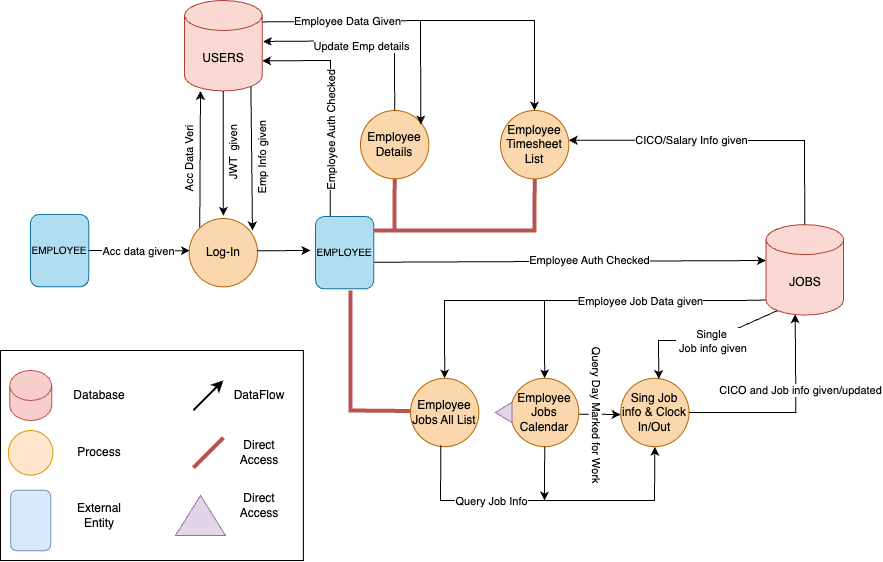

The diagram above was exported from draw.io. Its source (the exported page's mxGraphModel, read from the mxfile embedded in the PNG):
<mxGraphModel dx="943" dy="1389" grid="1" gridSize="10" guides="1" tooltips="1" connect="1" arrows="1" fold="1" page="1" pageScale="1" pageWidth="1169" pageHeight="827" math="0" shadow="0">
  <root>
    <mxCell id="WIyWlLk6GJQsqaUBKTNV-0" />
    <mxCell id="WIyWlLk6GJQsqaUBKTNV-1" parent="WIyWlLk6GJQsqaUBKTNV-0" />
    <mxCell id="jl6buwpFugJT--XJVITl-20" value="" style="group;fillColor=#e1d5e7;strokeColor=#9673a6;" parent="WIyWlLk6GJQsqaUBKTNV-1" connectable="0" vertex="1">
      <mxGeometry x="90" y="-350" width="302.83" height="210" as="geometry" />
    </mxCell>
    <mxCell id="jl6buwpFugJT--XJVITl-19" value="" style="rounded=0;whiteSpace=wrap;html=1;" parent="jl6buwpFugJT--XJVITl-20" vertex="1">
      <mxGeometry width="302.83" height="210" as="geometry" />
    </mxCell>
    <mxCell id="jl6buwpFugJT--XJVITl-9" value="" style="shape=cylinder3;whiteSpace=wrap;html=1;boundedLbl=1;backgroundOutline=1;size=15;fillColor=#f8cecc;strokeColor=#b85450;" parent="jl6buwpFugJT--XJVITl-20" vertex="1">
      <mxGeometry x="9.219999999999999" y="20" width="41.95" height="50" as="geometry" />
    </mxCell>
    <mxCell id="jl6buwpFugJT--XJVITl-10" value="" style="ellipse;whiteSpace=wrap;html=1;aspect=fixed;fillColor=#ffe6cc;strokeColor=#d79b00;" parent="jl6buwpFugJT--XJVITl-20" vertex="1">
      <mxGeometry x="7.8799999999999955" y="80" width="44.62" height="44.62" as="geometry" />
    </mxCell>
    <mxCell id="jl6buwpFugJT--XJVITl-11" value="" style="rounded=1;whiteSpace=wrap;html=1;rotation=90;fillColor=#dae8fc;strokeColor=#6c8ebf;" parent="jl6buwpFugJT--XJVITl-20" vertex="1">
      <mxGeometry y="150" width="60.38" height="40" as="geometry" />
    </mxCell>
    <mxCell id="jl6buwpFugJT--XJVITl-12" value="Database" style="text;html=1;align=center;verticalAlign=middle;whiteSpace=wrap;rounded=0;" parent="jl6buwpFugJT--XJVITl-20" vertex="1">
      <mxGeometry x="72.83" y="30" width="52.45" height="30" as="geometry" />
    </mxCell>
    <mxCell id="jl6buwpFugJT--XJVITl-13" value="Process" style="text;html=1;align=center;verticalAlign=middle;whiteSpace=wrap;rounded=0;" parent="jl6buwpFugJT--XJVITl-20" vertex="1">
      <mxGeometry x="72.83" y="87.31" width="52.45" height="30" as="geometry" />
    </mxCell>
    <mxCell id="jl6buwpFugJT--XJVITl-14" value="External Entity" style="text;html=1;align=center;verticalAlign=middle;whiteSpace=wrap;rounded=0;" parent="jl6buwpFugJT--XJVITl-20" vertex="1">
      <mxGeometry x="72.83" y="150" width="52.45" height="30" as="geometry" />
    </mxCell>
    <mxCell id="jl6buwpFugJT--XJVITl-15" value="" style="endArrow=classic;html=1;rounded=0;strokeWidth=2;" parent="jl6buwpFugJT--XJVITl-20" edge="1">
      <mxGeometry width="50" height="50" relative="1" as="geometry">
        <mxPoint x="192.82999999999998" y="60" as="sourcePoint" />
        <mxPoint x="222.82999999999998" y="30" as="targetPoint" />
        <Array as="points">
          <mxPoint x="202.82999999999998" y="50" />
        </Array>
      </mxGeometry>
    </mxCell>
    <mxCell id="jl6buwpFugJT--XJVITl-16" value="DataFlow" style="text;html=1;align=center;verticalAlign=middle;whiteSpace=wrap;rounded=0;" parent="jl6buwpFugJT--XJVITl-20" vertex="1">
      <mxGeometry x="232.82999999999998" y="30" width="52.45" height="30" as="geometry" />
    </mxCell>
    <mxCell id="jl6buwpFugJT--XJVITl-17" value="" style="endArrow=none;html=1;rounded=0;strokeWidth=4;fillColor=#f8cecc;strokeColor=#b85450;" parent="jl6buwpFugJT--XJVITl-20" edge="1">
      <mxGeometry width="50" height="50" relative="1" as="geometry">
        <mxPoint x="222.82999999999998" y="87.31" as="sourcePoint" />
        <mxPoint x="192.82999999999998" y="117.31" as="targetPoint" />
      </mxGeometry>
    </mxCell>
    <mxCell id="jl6buwpFugJT--XJVITl-18" value="Direct Access" style="text;html=1;align=center;verticalAlign=middle;whiteSpace=wrap;rounded=0;" parent="jl6buwpFugJT--XJVITl-20" vertex="1">
      <mxGeometry x="232.82999999999998" y="87.31" width="52.45" height="30" as="geometry" />
    </mxCell>
    <mxCell id="LYTFVoxfW7pA4xLgxjsj-1" value="" style="triangle;whiteSpace=wrap;html=1;fillColor=#e1d5e7;strokeColor=#9673a6;rotation=-90;" parent="jl6buwpFugJT--XJVITl-20" vertex="1">
      <mxGeometry x="180" y="140" width="40" height="50" as="geometry" />
    </mxCell>
    <mxCell id="LYTFVoxfW7pA4xLgxjsj-3" value="Direct Access" style="text;html=1;align=center;verticalAlign=middle;whiteSpace=wrap;rounded=0;" parent="jl6buwpFugJT--XJVITl-20" vertex="1">
      <mxGeometry x="232.82999999999998" y="140" width="52.45" height="30" as="geometry" />
    </mxCell>
    <mxCell id="FddOOPCtbsCsWa3z9Tzs-6" value="USERS" style="shape=cylinder3;whiteSpace=wrap;html=1;boundedLbl=1;backgroundOutline=1;size=15;container=0;fillColor=#fad9d5;strokeColor=#ae4132;" parent="WIyWlLk6GJQsqaUBKTNV-1" vertex="1">
      <mxGeometry x="274.1237113402062" y="-700.0012019230769" width="77.52577319587628" height="90.41466346153845" as="geometry" />
    </mxCell>
    <mxCell id="FddOOPCtbsCsWa3z9Tzs-31" value="" style="endArrow=classic;html=1;rounded=0;exitX=0.855;exitY=1;exitDx=0;exitDy=-4.35;exitPerimeter=0;" parent="WIyWlLk6GJQsqaUBKTNV-1" source="FddOOPCtbsCsWa3z9Tzs-6" edge="1">
      <mxGeometry relative="1" as="geometry">
        <mxPoint x="341.9587628865979" y="-557.2536057692307" as="sourcePoint" />
        <mxPoint x="342" y="-470" as="targetPoint" />
        <Array as="points" />
      </mxGeometry>
    </mxCell>
    <mxCell id="FddOOPCtbsCsWa3z9Tzs-32" value="Emp Info given" style="edgeLabel;resizable=0;html=1;align=center;verticalAlign=middle;rotation=-90;container=0;" parent="FddOOPCtbsCsWa3z9Tzs-31" connectable="0" vertex="1">
      <mxGeometry relative="1" as="geometry">
        <mxPoint x="10" as="offset" />
      </mxGeometry>
    </mxCell>
    <mxCell id="FddOOPCtbsCsWa3z9Tzs-36" value="" style="endArrow=classic;html=1;rounded=0;exitX=0;exitY=0;exitDx=0;exitDy=0;" parent="WIyWlLk6GJQsqaUBKTNV-1" edge="1">
      <mxGeometry relative="1" as="geometry">
        <mxPoint x="289.25849137274395" y="-473.0615086272558" as="sourcePoint" />
        <mxPoint x="290" y="-609.59" as="targetPoint" />
        <Array as="points" />
      </mxGeometry>
    </mxCell>
    <mxCell id="FddOOPCtbsCsWa3z9Tzs-37" value="Acc Data Veri" style="edgeLabel;resizable=0;html=1;align=center;verticalAlign=middle;rotation=-90;container=0;" parent="FddOOPCtbsCsWa3z9Tzs-36" connectable="0" vertex="1">
      <mxGeometry relative="1" as="geometry">
        <mxPoint x="-11" as="offset" />
      </mxGeometry>
    </mxCell>
    <mxCell id="FddOOPCtbsCsWa3z9Tzs-38" value="" style="endArrow=classic;html=1;rounded=0;entryX=0.499;entryY=-0.038;entryDx=0;entryDy=0;entryPerimeter=0;" parent="WIyWlLk6GJQsqaUBKTNV-1" source="FddOOPCtbsCsWa3z9Tzs-6" target="jl6buwpFugJT--XJVITl-23" edge="1">
      <mxGeometry relative="1" as="geometry">
        <mxPoint x="312.6443298969072" y="-557.2536057692307" as="sourcePoint" />
        <mxPoint x="313" y="-490" as="targetPoint" />
        <Array as="points" />
      </mxGeometry>
    </mxCell>
    <mxCell id="FddOOPCtbsCsWa3z9Tzs-39" value="JWT&amp;nbsp; given" style="edgeLabel;resizable=0;html=1;align=center;verticalAlign=middle;rotation=-90;container=0;" parent="FddOOPCtbsCsWa3z9Tzs-38" connectable="0" vertex="1">
      <mxGeometry relative="1" as="geometry">
        <mxPoint x="10" as="offset" />
      </mxGeometry>
    </mxCell>
    <mxCell id="FddOOPCtbsCsWa3z9Tzs-49" value="Sing Job info &amp;amp; Clock In/Out" style="ellipse;whiteSpace=wrap;html=1;aspect=fixed;container=0;fillColor=#fad7ac;strokeColor=#b46504;" parent="WIyWlLk6GJQsqaUBKTNV-1" vertex="1">
      <mxGeometry x="710.2061855670103" y="-322.1754807692308" width="68.35051546391752" height="68.35051546391752" as="geometry" />
    </mxCell>
    <mxCell id="FddOOPCtbsCsWa3z9Tzs-50" value="" style="endArrow=classic;html=1;rounded=0;entryX=0.376;entryY=0.991;entryDx=0;entryDy=0;entryPerimeter=0;exitX=1;exitY=0.5;exitDx=0;exitDy=0;" parent="WIyWlLk6GJQsqaUBKTNV-1" source="FddOOPCtbsCsWa3z9Tzs-49" target="FddOOPCtbsCsWa3z9Tzs-43" edge="1">
      <mxGeometry relative="1" as="geometry">
        <mxPoint x="778.0412371134021" y="-313.13401442307696" as="sourcePoint" />
        <mxPoint x="933.0927835051546" y="-349.2998798076923" as="targetPoint" />
        <Array as="points">
          <mxPoint x="885.3846153846154" y="-288.09375" />
        </Array>
      </mxGeometry>
    </mxCell>
    <mxCell id="FddOOPCtbsCsWa3z9Tzs-51" value="CICO and Job&amp;nbsp;info given/updated" style="edgeLabel;resizable=0;html=1;align=center;verticalAlign=middle;container=0;" parent="FddOOPCtbsCsWa3z9Tzs-50" connectable="0" vertex="1">
      <mxGeometry relative="1" as="geometry">
        <mxPoint x="8" y="-22" as="offset" />
      </mxGeometry>
    </mxCell>
    <mxCell id="FddOOPCtbsCsWa3z9Tzs-43" value="JOBS" style="shape=cylinder3;whiteSpace=wrap;html=1;boundedLbl=1;backgroundOutline=1;size=15;container=0;fillColor=#fad9d5;strokeColor=#ae4132;" parent="WIyWlLk6GJQsqaUBKTNV-1" vertex="1">
      <mxGeometry x="855.5670103092783" y="-475.8804086538462" width="77.52577319587628" height="90.41466346153845" as="geometry" />
    </mxCell>
    <mxCell id="FddOOPCtbsCsWa3z9Tzs-57" value="" style="endArrow=classic;html=1;rounded=0;exitX=0.5;exitY=0;exitDx=0;exitDy=0;exitPerimeter=0;entryX=0.998;entryY=0.436;entryDx=0;entryDy=0;entryPerimeter=0;" parent="WIyWlLk6GJQsqaUBKTNV-1" source="FddOOPCtbsCsWa3z9Tzs-43" target="G46yQFuzhbHBHdnbNsq8-0" edge="1">
      <mxGeometry relative="1" as="geometry">
        <mxPoint x="930" y="-480" as="sourcePoint" />
        <mxPoint x="770" y="-560" as="targetPoint" />
        <Array as="points">
          <mxPoint x="894" y="-540" />
          <mxPoint x="894" y="-560" />
        </Array>
      </mxGeometry>
    </mxCell>
    <mxCell id="FddOOPCtbsCsWa3z9Tzs-58" value="CICO/Salary Info given" style="edgeLabel;resizable=0;html=1;align=center;verticalAlign=middle;rotation=0;container=0;" parent="FddOOPCtbsCsWa3z9Tzs-57" connectable="0" vertex="1">
      <mxGeometry relative="1" as="geometry">
        <mxPoint x="-38" as="offset" />
      </mxGeometry>
    </mxCell>
    <mxCell id="FddOOPCtbsCsWa3z9Tzs-60" value="" style="endArrow=classic;html=1;rounded=0;exitX=0.145;exitY=1;exitDx=0;exitDy=-4.35;exitPerimeter=0;entryX=0.557;entryY=0.011;entryDx=0;entryDy=0;entryPerimeter=0;" parent="WIyWlLk6GJQsqaUBKTNV-1" source="FddOOPCtbsCsWa3z9Tzs-43" target="FddOOPCtbsCsWa3z9Tzs-49" edge="1">
      <mxGeometry relative="1" as="geometry">
        <mxPoint x="933.0927835051546" y="-340.25841346153845" as="sourcePoint" />
        <mxPoint x="748.9690721649484" y="-331.21694711538464" as="targetPoint" />
        <Array as="points">
          <mxPoint x="800" y="-360" />
          <mxPoint x="748" y="-360" />
        </Array>
      </mxGeometry>
    </mxCell>
    <mxCell id="FddOOPCtbsCsWa3z9Tzs-61" value="Single&lt;br&gt;&amp;nbsp;Job info given" style="edgeLabel;resizable=0;html=1;align=center;verticalAlign=middle;container=0;" parent="FddOOPCtbsCsWa3z9Tzs-60" connectable="0" vertex="1">
      <mxGeometry relative="1" as="geometry">
        <mxPoint x="9" as="offset" />
      </mxGeometry>
    </mxCell>
    <mxCell id="IzdGFwO7wwhSOuTZaqQ2-4" value="" style="endArrow=classic;html=1;rounded=0;" parent="WIyWlLk6GJQsqaUBKTNV-1" edge="1">
      <mxGeometry relative="1" as="geometry">
        <mxPoint x="652.061855670103" y="-286.4888131009615" as="sourcePoint" />
        <mxPoint x="710.2061855670103" y="-286.00961538461536" as="targetPoint" />
        <Array as="points" />
      </mxGeometry>
    </mxCell>
    <mxCell id="IzdGFwO7wwhSOuTZaqQ2-5" value="Query Day Marked for Work" style="edgeLabel;resizable=0;html=1;align=center;verticalAlign=middle;rotation=90;container=0;" parent="IzdGFwO7wwhSOuTZaqQ2-4" connectable="0" vertex="1">
      <mxGeometry relative="1" as="geometry">
        <mxPoint x="5" as="offset" />
      </mxGeometry>
    </mxCell>
    <mxCell id="FddOOPCtbsCsWa3z9Tzs-42" value="Employee Jobs Calendar" style="ellipse;whiteSpace=wrap;html=1;aspect=fixed;container=0;fillColor=#fad7ac;strokeColor=#b46504;" parent="WIyWlLk6GJQsqaUBKTNV-1" vertex="1">
      <mxGeometry x="599.9975257731959" y="-322.1754807692308" width="68.35051546391752" height="68.35051546391752" as="geometry" />
    </mxCell>
    <mxCell id="IzdGFwO7wwhSOuTZaqQ2-19" value="" style="endArrow=classic;html=1;rounded=0;entryX=0.5;entryY=0;entryDx=0;entryDy=0;exitX=0;exitY=1;exitDx=0;exitDy=-15;exitPerimeter=0;" parent="WIyWlLk6GJQsqaUBKTNV-1" source="FddOOPCtbsCsWa3z9Tzs-43" target="jl6buwpFugJT--XJVITl-30" edge="1">
      <mxGeometry relative="1" as="geometry">
        <mxPoint x="884.639175257732" y="-385.4657451923077" as="sourcePoint" />
        <mxPoint x="642.3711340206185" y="-367.3828125" as="targetPoint" />
        <Array as="points">
          <mxPoint x="830" y="-400" />
          <mxPoint x="760" y="-400" />
          <mxPoint x="534" y="-400" />
        </Array>
      </mxGeometry>
    </mxCell>
    <mxCell id="IzdGFwO7wwhSOuTZaqQ2-20" value="Employee Job Data given" style="edgeLabel;resizable=0;html=1;align=center;verticalAlign=middle;rotation=0;container=0;" parent="IzdGFwO7wwhSOuTZaqQ2-19" connectable="0" vertex="1">
      <mxGeometry relative="1" as="geometry">
        <mxPoint x="74" as="offset" />
      </mxGeometry>
    </mxCell>
    <mxCell id="FddOOPCtbsCsWa3z9Tzs-44" value="" style="endArrow=classic;html=1;rounded=0;entryX=-0.002;entryY=0.291;entryDx=0;entryDy=0;entryPerimeter=0;exitX=1;exitY=0.5;exitDx=0;exitDy=0;" parent="WIyWlLk6GJQsqaUBKTNV-1" edge="1">
      <mxGeometry relative="1" as="geometry">
        <mxPoint x="463.2450515463918" y="-438.25040865384625" as="sourcePoint" />
        <mxPoint x="855.4119587628866" y="-439.9997415865385" as="targetPoint" />
        <Array as="points" />
      </mxGeometry>
    </mxCell>
    <mxCell id="FddOOPCtbsCsWa3z9Tzs-45" value="Employee Auth Checked" style="edgeLabel;resizable=0;html=1;align=center;verticalAlign=middle;rotation=0;container=0;" parent="FddOOPCtbsCsWa3z9Tzs-44" connectable="0" vertex="1">
      <mxGeometry relative="1" as="geometry">
        <mxPoint x="19" y="-1" as="offset" />
      </mxGeometry>
    </mxCell>
    <mxCell id="FddOOPCtbsCsWa3z9Tzs-24" value="" style="endArrow=classic;html=1;rounded=0;entryX=0;entryY=0.5;entryDx=0;entryDy=0;" parent="WIyWlLk6GJQsqaUBKTNV-1" edge="1">
      <mxGeometry relative="1" as="geometry">
        <mxPoint x="177" y="-450" as="sourcePoint" />
        <mxPoint x="279.47000000000526" y="-449.8399999999999" as="targetPoint" />
        <Array as="points" />
      </mxGeometry>
    </mxCell>
    <mxCell id="FddOOPCtbsCsWa3z9Tzs-25" value="Acc data given" style="edgeLabel;resizable=0;html=1;align=center;verticalAlign=middle;container=0;" parent="FddOOPCtbsCsWa3z9Tzs-24" connectable="0" vertex="1">
      <mxGeometry relative="1" as="geometry">
        <mxPoint as="offset" />
      </mxGeometry>
    </mxCell>
    <mxCell id="FddOOPCtbsCsWa3z9Tzs-3" value="&lt;font style=&quot;font-size: 10px;&quot;&gt;EMPLOYEE&lt;/font&gt;" style="rounded=1;whiteSpace=wrap;html=1;container=0;fillColor=#b1ddf0;strokeColor=#10739e;" parent="WIyWlLk6GJQsqaUBKTNV-1" vertex="1">
      <mxGeometry x="120.00072164948455" y="-486.0062740384616" width="58.144329896907216" height="72.33173076923077" as="geometry" />
    </mxCell>
    <mxCell id="jl6buwpFugJT--XJVITl-23" value="Log-In" style="ellipse;whiteSpace=wrap;html=1;aspect=fixed;container=0;fillColor=#fad7ac;strokeColor=#b46504;" parent="WIyWlLk6GJQsqaUBKTNV-1" vertex="1">
      <mxGeometry x="278.71114789849327" y="-481.99548076923077" width="68.35051546391752" height="68.35051546391752" as="geometry" />
    </mxCell>
    <mxCell id="jl6buwpFugJT--XJVITl-25" value="Employee Details" style="ellipse;whiteSpace=wrap;html=1;aspect=fixed;container=0;fillColor=#fad7ac;strokeColor=#b46504;" parent="WIyWlLk6GJQsqaUBKTNV-1" vertex="1">
      <mxGeometry x="449.9975257731959" y="-589.9954807692308" width="68.35051546391752" height="68.35051546391752" as="geometry" />
    </mxCell>
    <mxCell id="jl6buwpFugJT--XJVITl-26" value="&lt;font style=&quot;font-size: 10px;&quot;&gt;EMPLOYEE&lt;/font&gt;" style="rounded=1;whiteSpace=wrap;html=1;container=0;fillColor=#b1ddf0;strokeColor=#10739e;" parent="WIyWlLk6GJQsqaUBKTNV-1" vertex="1">
      <mxGeometry x="405.10072164948457" y="-483.9862740384616" width="58.144329896907216" height="72.33173076923077" as="geometry" />
    </mxCell>
    <mxCell id="jl6buwpFugJT--XJVITl-27" value="" style="endArrow=classic;html=1;rounded=0;exitX=0.993;exitY=0.472;exitDx=0;exitDy=0;exitPerimeter=0;" parent="WIyWlLk6GJQsqaUBKTNV-1" source="jl6buwpFugJT--XJVITl-23" edge="1">
      <mxGeometry relative="1" as="geometry">
        <mxPoint x="350" y="-450" as="sourcePoint" />
        <mxPoint x="400" y="-450" as="targetPoint" />
        <Array as="points" />
      </mxGeometry>
    </mxCell>
    <mxCell id="jl6buwpFugJT--XJVITl-30" value="Employee Jobs All List" style="ellipse;whiteSpace=wrap;html=1;aspect=fixed;container=0;fillColor=#fad7ac;strokeColor=#b46504;" parent="WIyWlLk6GJQsqaUBKTNV-1" vertex="1">
      <mxGeometry x="499.9975257731959" y="-322.1754807692308" width="68.35051546391752" height="68.35051546391752" as="geometry" />
    </mxCell>
    <mxCell id="jl6buwpFugJT--XJVITl-31" value="" style="endArrow=classic;html=1;rounded=0;exitX=0.444;exitY=0.978;exitDx=0;exitDy=0;exitPerimeter=0;" parent="WIyWlLk6GJQsqaUBKTNV-1" source="jl6buwpFugJT--XJVITl-30" target="FddOOPCtbsCsWa3z9Tzs-49" edge="1">
      <mxGeometry relative="1" as="geometry">
        <mxPoint x="510" y="-306.9969350961537" as="sourcePoint" />
        <mxPoint x="710" y="-307.9969350961537" as="targetPoint" />
        <Array as="points">
          <mxPoint x="530" y="-200" />
          <mxPoint x="744" y="-200" />
        </Array>
      </mxGeometry>
    </mxCell>
    <mxCell id="jl6buwpFugJT--XJVITl-32" value="Query Job Info" style="edgeLabel;resizable=0;html=1;;align=center;verticalAlign=middle;" parent="jl6buwpFugJT--XJVITl-31" connectable="0" vertex="1">
      <mxGeometry relative="1" as="geometry">
        <mxPoint x="-56" as="offset" />
      </mxGeometry>
    </mxCell>
    <mxCell id="jl6buwpFugJT--XJVITl-33" value="" style="endArrow=classic;html=1;rounded=0;exitX=0.5;exitY=1;exitDx=0;exitDy=0;" parent="WIyWlLk6GJQsqaUBKTNV-1" source="FddOOPCtbsCsWa3z9Tzs-42" edge="1">
      <mxGeometry width="50" height="50" relative="1" as="geometry">
        <mxPoint x="620" y="-300" as="sourcePoint" />
        <mxPoint x="634" y="-200" as="targetPoint" />
      </mxGeometry>
    </mxCell>
    <mxCell id="jl6buwpFugJT--XJVITl-34" value="" style="endArrow=classic;html=1;rounded=0;exitX=0.5;exitY=1;exitDx=0;exitDy=0;entryX=0.5;entryY=0;entryDx=0;entryDy=0;" parent="WIyWlLk6GJQsqaUBKTNV-1" target="FddOOPCtbsCsWa3z9Tzs-42" edge="1">
      <mxGeometry width="50" height="50" relative="1" as="geometry">
        <mxPoint x="633.89" y="-400" as="sourcePoint" />
        <mxPoint x="633.89" y="-346" as="targetPoint" />
      </mxGeometry>
    </mxCell>
    <mxCell id="jl6buwpFugJT--XJVITl-35" value="" style="endArrow=classic;html=1;rounded=0;exitX=0.5;exitY=0;exitDx=0;exitDy=0;entryX=1.01;entryY=0.453;entryDx=0;entryDy=0;entryPerimeter=0;" parent="WIyWlLk6GJQsqaUBKTNV-1" source="jl6buwpFugJT--XJVITl-25" target="FddOOPCtbsCsWa3z9Tzs-6" edge="1">
      <mxGeometry relative="1" as="geometry">
        <mxPoint x="510" y="-470" as="sourcePoint" />
        <mxPoint x="439" y="-740" as="targetPoint" />
        <Array as="points">
          <mxPoint x="484" y="-660" />
        </Array>
      </mxGeometry>
    </mxCell>
    <mxCell id="jl6buwpFugJT--XJVITl-36" value="Update Emp details" style="edgeLabel;resizable=0;html=1;;align=center;verticalAlign=middle;" parent="jl6buwpFugJT--XJVITl-35" connectable="0" vertex="1">
      <mxGeometry relative="1" as="geometry">
        <mxPoint x="-3" y="5" as="offset" />
      </mxGeometry>
    </mxCell>
    <mxCell id="jl6buwpFugJT--XJVITl-38" value="" style="endArrow=none;html=1;rounded=0;entryX=0.5;entryY=1;entryDx=0;entryDy=0;strokeWidth=4;fillColor=#f8cecc;strokeColor=#b85450;" parent="WIyWlLk6GJQsqaUBKTNV-1" target="jl6buwpFugJT--XJVITl-25" edge="1">
      <mxGeometry width="50" height="50" relative="1" as="geometry">
        <mxPoint x="484" y="-470" as="sourcePoint" />
        <mxPoint x="550" y="-480" as="targetPoint" />
        <Array as="points">
          <mxPoint x="484" y="-484" />
        </Array>
      </mxGeometry>
    </mxCell>
    <mxCell id="jl6buwpFugJT--XJVITl-39" value="" style="endArrow=none;html=1;rounded=0;exitX=0.591;exitY=-0.005;exitDx=0;exitDy=0;exitPerimeter=0;strokeWidth=4;fillColor=#f8cecc;strokeColor=#b85450;entryX=0.5;entryY=1;entryDx=0;entryDy=0;" parent="WIyWlLk6GJQsqaUBKTNV-1" target="G46yQFuzhbHBHdnbNsq8-0" edge="1">
      <mxGeometry width="50" height="50" relative="1" as="geometry">
        <mxPoint x="463.25" y="-470" as="sourcePoint" />
        <mxPoint x="729.8019726407615" y="-521.7816663362411" as="targetPoint" />
        <Array as="points">
          <mxPoint x="560" y="-470" />
          <mxPoint x="624" y="-470" />
        </Array>
      </mxGeometry>
    </mxCell>
    <mxCell id="jl6buwpFugJT--XJVITl-40" value="" style="endArrow=none;html=1;rounded=0;strokeWidth=4;fillColor=#f8cecc;strokeColor=#b85450;entryX=-0.007;entryY=0.478;entryDx=0;entryDy=0;entryPerimeter=0;" parent="WIyWlLk6GJQsqaUBKTNV-1" target="jl6buwpFugJT--XJVITl-30" edge="1">
      <mxGeometry width="50" height="50" relative="1" as="geometry">
        <mxPoint x="440" y="-410" as="sourcePoint" />
        <mxPoint x="487.65" y="-322.18" as="targetPoint" />
        <Array as="points">
          <mxPoint x="440" y="-290" />
        </Array>
      </mxGeometry>
    </mxCell>
    <mxCell id="LYTFVoxfW7pA4xLgxjsj-0" value="" style="triangle;whiteSpace=wrap;html=1;fillColor=#e1d5e7;strokeColor=#9673a6;rotation=-180;" parent="WIyWlLk6GJQsqaUBKTNV-1" vertex="1">
      <mxGeometry x="585" y="-298.3199999999998" width="16.6" height="20.63" as="geometry" />
    </mxCell>
    <mxCell id="G46yQFuzhbHBHdnbNsq8-0" value="Employee Timesheet List" style="ellipse;whiteSpace=wrap;html=1;aspect=fixed;container=0;fillColor=#fad7ac;strokeColor=#b46504;" parent="WIyWlLk6GJQsqaUBKTNV-1" vertex="1">
      <mxGeometry x="589.9975257731959" y="-589.9954807692308" width="68.35051546391752" height="68.35051546391752" as="geometry" />
    </mxCell>
    <mxCell id="pFA7n1DUA5D05JLBoqnS-2" value="" style="endArrow=classic;html=1;rounded=0;exitX=0.5;exitY=0;exitDx=0;exitDy=0;entryX=0.882;entryY=0.206;entryDx=0;entryDy=0;entryPerimeter=0;" parent="WIyWlLk6GJQsqaUBKTNV-1" target="jl6buwpFugJT--XJVITl-25" edge="1">
      <mxGeometry relative="1" as="geometry">
        <mxPoint x="351.65" y="-678.59" as="sourcePoint" />
        <mxPoint x="590" y="-660" as="targetPoint" />
        <Array as="points">
          <mxPoint x="510" y="-680" />
        </Array>
      </mxGeometry>
    </mxCell>
    <mxCell id="pFA7n1DUA5D05JLBoqnS-3" value="Employee Data Given" style="edgeLabel;resizable=0;html=1;;align=center;verticalAlign=middle;" parent="pFA7n1DUA5D05JLBoqnS-2" connectable="0" vertex="1">
      <mxGeometry relative="1" as="geometry">
        <mxPoint x="-46" as="offset" />
      </mxGeometry>
    </mxCell>
    <mxCell id="pFA7n1DUA5D05JLBoqnS-4" value="" style="endArrow=classic;html=1;rounded=0;" parent="WIyWlLk6GJQsqaUBKTNV-1" edge="1">
      <mxGeometry width="50" height="50" relative="1" as="geometry">
        <mxPoint x="510" y="-680" as="sourcePoint" />
        <mxPoint x="624" y="-590" as="targetPoint" />
        <Array as="points">
          <mxPoint x="624" y="-680" />
        </Array>
      </mxGeometry>
    </mxCell>
    <mxCell id="pFA7n1DUA5D05JLBoqnS-5" value="" style="endArrow=classic;html=1;rounded=0;exitX=0.25;exitY=0;exitDx=0;exitDy=0;entryX=1;entryY=0;entryDx=0;entryDy=60.31099759615384;entryPerimeter=0;" parent="WIyWlLk6GJQsqaUBKTNV-1" source="jl6buwpFugJT--XJVITl-26" target="FddOOPCtbsCsWa3z9Tzs-6" edge="1">
      <mxGeometry relative="1" as="geometry">
        <mxPoint x="473.2450515463918" y="-428.25040865384625" as="sourcePoint" />
        <mxPoint x="360" y="-640" as="targetPoint" />
        <Array as="points">
          <mxPoint x="420" y="-640" />
        </Array>
      </mxGeometry>
    </mxCell>
    <mxCell id="pFA7n1DUA5D05JLBoqnS-6" value="Employee Auth Checked" style="edgeLabel;resizable=0;html=1;align=center;verticalAlign=middle;rotation=-90;container=0;" parent="pFA7n1DUA5D05JLBoqnS-5" connectable="0" vertex="1">
      <mxGeometry relative="1" as="geometry">
        <mxPoint y="26" as="offset" />
      </mxGeometry>
    </mxCell>
  </root>
</mxGraphModel>